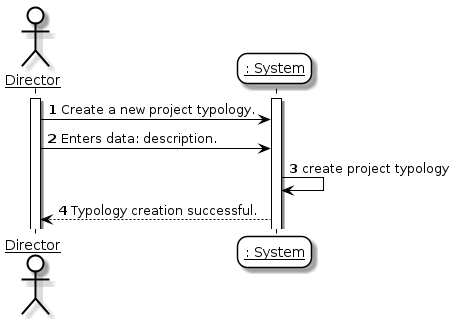

The diagram above was rendered by PlantUML. Its source (embedded in the PNG):
@startuml
'https://plantuml.com/sequence-diagramskinparam sequenceArrowThickness 2
skinparam roundcorner 20
skinparam maxmessagesize 0
skinparam sequenceParticipant underline

skinparam sequence {
ArrowColor black
ActorBorderColor #black
LifeLineBorderColor black
LifeLineBackgroundColor white

ParticipantBorderColor black
ParticipantBackgroundColor #transparent
ParticipantFontName Aapex
ParticipantFontSize 14
ParticipantFontColor black

ActorBackgroundColor #transparent
ActorFontColor black
ActorFontSize 14
ActorFontName Aapex
}
autonumber
actor "Director" as Director
participant ": System" as System
Activate Director
Activate System
Director -> System :  Create a new project typology.
Director -> System :  Enters data: description.
System -> System : create project typology
System --> Director : Typology creation successful.

@enduml